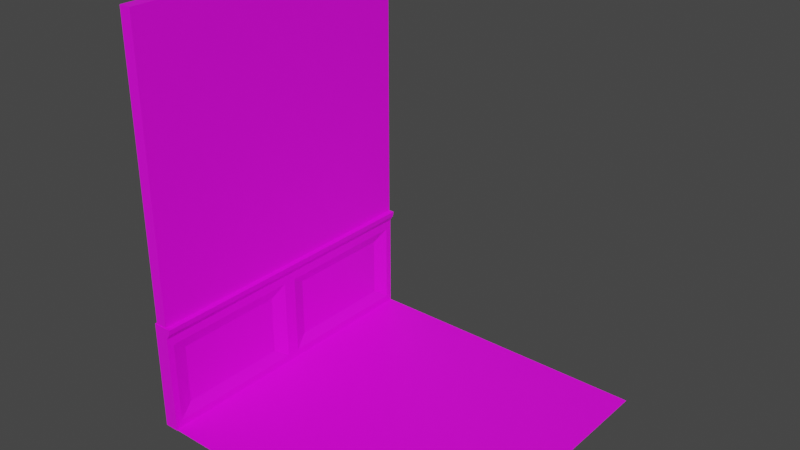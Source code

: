 # Source: wall.blend  (saved by Blender 3.6.13; exported with 4.5.12 LTS)
import bpy
from mathutils import Matrix  # noqa: F401  (used for matrix-valued properties, if any)

bpy.ops.wm.read_factory_settings(use_empty=True)
scene = bpy.context.scene
scene.name = 'Scene'

# ---- collections
col_collection = bpy.data.collections.new('Collection'); scene.collection.children.link(col_collection)

# ---- images (referenced by path relative to the original .blend; pixels are not part of the script)
import os
ASSET_DIR = os.environ.get("B2B_ASSET_DIR", "")  # directory of the original .blend (textures are referenced by path, not embedded)
HERE = os.path.dirname(os.path.abspath(__file__))  # packed textures are extracted next to this script under _unpacked/

def load_image(name, relpath, width, height, colorspace="sRGB"):
    """Load a texture the original file referenced (path relative to the .blend, or extracted next to this script)."""
    p = next((c for c in (os.path.join(HERE, relpath), os.path.join(ASSET_DIR, relpath)) if relpath and os.path.exists(c)), "")
    if p:
        img = bpy.data.images.load(p, check_existing=True)
        img.name = name
    else:  # same state as the original file: an image datablock whose file is absent (Cycles renders it pink)
        img = bpy.data.images.new(name, width, height)
        img.source = "FILE"
        img.filepath = "//" + (relpath or name)
    img.colorspace_settings.name = colorspace
    return img
img_floorbaked = load_image('FloorBaked', 'FloorBaked.png', 1024, 1024, 'sRGB')
img_woodcleantexture_jpeg_001 = load_image('woodCleanTexture.jpeg.001', 'woodCleanTexture.jpeg', 1024, 1024, 'sRGB')
img_bakedwall2 = load_image('BakedWall2', 'BakedWall2.png', 1024, 1024, 'sRGB')

# ---- materials (node trees are filled in below, after node groups)
mat_woodbaked = bpy.data.materials.new('woodBaked')
mat_wood2 = bpy.data.materials.new('wood2')
mat_wallbaked = bpy.data.materials.new('wallBaked')

# ---- material node trees
mat_woodbaked.use_nodes = True; mat_woodbaked.node_tree.nodes.clear()
_N = mat_woodbaked.node_tree.nodes; _L = mat_woodbaked.node_tree.links
n0 = _N.new('ShaderNodeOutputMaterial'); n0.name = 'Material Output'; n0.location = (300, 300)
n1 = _N.new('ShaderNodeTexCoord'); n1.name = 'Texture Coordinate'; n1.location = (-948, 155)
n2 = _N.new('ShaderNodeBsdfPrincipled'); n2.name = 'Principled BSDF'; n2.location = (-32, 334)
n2.distribution = 'GGX'
n2.subsurface_method = 'RANDOM_WALK_SKIN'
n2.inputs[3].default_value = 1.45
n2.inputs[27].default_value = (0.0, 0.0, 0.0, 1.0)
n2.inputs[28].default_value = 1.0
n3 = _N.new('ShaderNodeTexImage'); n3.name = 'Image Texture.001'; n3.location = (-440, 247)
n3.image = img_floorbaked
n4 = _N.new('ShaderNodeMapping'); n4.name = 'Mapping'; n4.location = (-694, 260)
n4.vector_type = 'TEXTURE'
_L.new(n2.outputs[0], n0.inputs[0])
_L.new(n1.outputs[2], n4.inputs[0])
_L.new(n3.outputs[0], n2.inputs[0])
_L.new(n4.outputs[0], n3.inputs[0])
n0.is_active_output = True
mat_wood2.use_nodes = True; mat_wood2.node_tree.nodes.clear()
_N = mat_wood2.node_tree.nodes; _L = mat_wood2.node_tree.links
n0 = _N.new('ShaderNodeBsdfPrincipled'); n0.name = 'Principled BSDF'; n0.location = (198, 300)
n0.distribution = 'GGX'
n0.subsurface_method = 'RANDOM_WALK_SKIN'
n0.inputs[3].default_value = 1.45
n0.inputs[27].default_value = (0.0, 0.0, 0.0, 1.0)
n0.inputs[28].default_value = 1.0
n1 = _N.new('ShaderNodeOutputMaterial'); n1.name = 'Material Output'; n1.location = (488, 300)
n2 = _N.new('ShaderNodeTexCoord'); n2.name = 'Texture Coordinate'; n2.location = (-997, 149)
n3 = _N.new('ShaderNodeMapping'); n3.name = 'Mapping'; n3.location = (-799, 172)
n3.vector_type = 'TEXTURE'
n3.inputs[1].default_value = (0.0, 2.3, 0.0)
n4 = _N.new('ShaderNodeTexImage'); n4.name = 'Image Texture'; n4.location = (-463, 225)
n4.image = img_woodcleantexture_jpeg_001
n4.projection = 'BOX'
n5 = _N.new('ShaderNodeValToRGB'); n5.name = 'Color Ramp'; n5.location = (-152, 47)
while len(n5.color_ramp.elements) > 1: n5.color_ramp.elements.remove(n5.color_ramp.elements[-1])
n5.color_ramp.elements[0].position = 0.4251; n5.color_ramp.elements[0].color = (0.0, 0.0, 0.0, 1.0)
_e = n5.color_ramp.elements.new(1.0); _e.color = (1.0, 1.0, 1.0, 1.0)
_L.new(n0.outputs[0], n1.inputs[0])
_L.new(n2.outputs[0], n3.inputs[0])
_L.new(n3.outputs[0], n4.inputs[0])
_L.new(n4.outputs[0], n0.inputs[0])
n1.is_active_output = True
mat_wallbaked.use_nodes = True; mat_wallbaked.node_tree.nodes.clear()
_N = mat_wallbaked.node_tree.nodes; _L = mat_wallbaked.node_tree.links
n0 = _N.new('ShaderNodeOutputMaterial'); n0.name = 'Material Output'; n0.location = (300, 300)
n1 = _N.new('ShaderNodeBsdfPrincipled'); n1.name = 'Principled BSDF'; n1.location = (-110, 342)
n1.distribution = 'GGX'
n1.subsurface_method = 'RANDOM_WALK_SKIN'
n1.inputs[2].default_value = 0.5035
n1.inputs[3].default_value = 1.45
n1.inputs[27].default_value = (0.0, 0.0, 0.0, 1.0)
n1.inputs[28].default_value = 1.0
n2 = _N.new('ShaderNodeMapping'); n2.name = 'Mapping'; n2.location = (-653, 212)
n2.vector_type = 'TEXTURE'
n3 = _N.new('ShaderNodeTexImage'); n3.name = 'Image Texture.001'; n3.location = (-408, 240)
n3.width = 235
n3.image = img_bakedwall2
n3.interpolation = 'Closest'
n4 = _N.new('ShaderNodeTexCoord'); n4.name = 'Texture Coordinate'; n4.location = (-899, 173)
_L.new(n1.outputs[0], n0.inputs[0])
_L.new(n2.outputs[0], n3.inputs[0])
_L.new(n3.outputs[0], n1.inputs[0])
_L.new(n4.outputs[2], n2.inputs[0])
n0.is_active_output = True

# ---- world
world_world = bpy.data.worlds.new('World'); scene.world = world_world
world_world.use_nodes = True; world_world.node_tree.nodes.clear()
_N = world_world.node_tree.nodes; _L = world_world.node_tree.links
n0 = _N.new('ShaderNodeOutputWorld'); n0.name = 'World Output'; n0.location = (300, 300)
n1 = _N.new('ShaderNodeBackground'); n1.name = 'Background'; n1.location = (10, 300)
n1.inputs[0].default_value = (0.05088, 0.05088, 0.05088, 1.0)
_L.new(n1.outputs[0], n0.inputs[0])
n0.is_active_output = True
world_world.color = (0.05088, 0.05088, 0.05088)
world_world.use_sun_shadow = False
world_world.sun_shadow_jitter_overblur = 0.0

# ---- meshes
me_plane = bpy.data.meshes.new('Plane')
me_plane.from_pydata([(-1.0, -1.0, 0.0), (1.0, -1.0, 0.0), (-1.0, 1.0, 0.0), (1.0, 1.0, 0.0)], [], [(0, 1, 3, 2)])
_uv = me_plane.uv_layers.new(name='UVMap')
_uv.uv.foreach_set('vector', [0.9999, 0.9999, 0.0001001, 0.9999, 9.995e-05, 0.0001002, 0.9999, 0.0001])
me_plane.materials.append(mat_woodbaked)
me_plane.update()
me_cube_001 = bpy.data.meshes.new('Cube.001')
me_cube_001.from_pydata([(-1.0, -1.0, -1.0), (-1.0, -1.0, 1.0), (-1.0, 1.0, -1.0), (-1.0, 1.0, 1.0), (0.4793, -0.8564, -0.6428), (1.651, -1.0, 1.0), (0.3671, 0.8573, -0.6459), (1.651, 1.0, 1.0), (-1.0, -1.0, 0.7964), (-1.0, 1.0, 0.7964), (0.3671, 0.8573, 0.4423), (0.4793, -0.8564, 0.4392), (-1.0, -1.0, 0.8982), (-1.0, 1.0, 0.8982), (1.491, 1.0, 0.8982), (1.491, -1.0, 0.8982), (-1.0, 0.0, -1.0), (-1.0, 0.0, 1.0), (0.4793, -0.1436, -0.6428), (1.651, 0.0, 1.0), (0.4793, -0.1436, 0.4392), (-1.0, 0.0, 0.7964), (1.491, 0.0, 0.8982), (-1.0, 0.0, 0.8982), (1.0, -1.0, 0.7964), (1.0, -1.0, -1.0), (0.3671, 0.1427, 0.4423), (0.3671, 0.1427, -0.6459), (1.0, -0.9568, 0.6464), (1.0, -0.9568, -0.85), (1.0, -0.04319, 0.6464), (1.0, -0.04319, -0.85), (1.0, 1.0, 0.7964), (1.0, 1.0, -1.0), (1.0, 0.0, -1.0), (1.0, 0.0, 0.7964), (1.0, 0.9562, 0.6413), (1.0, 0.9562, -0.8448), (1.0, 0.04382, -0.8448), (1.0, 0.04382, 0.6413)], [], [(23, 17, 3, 13), (13, 3, 7, 14), (22, 19, 5, 15), (15, 5, 1, 12), (16, 34, 25, 0), (19, 17, 1, 5), (25, 24, 8, 0), (18, 20, 11, 4), (2, 9, 32, 33), (16, 21, 9, 2), (24, 15, 12, 8), (35, 22, 15, 24), (9, 13, 14, 32), (21, 23, 13, 9), (8, 12, 23, 21), (32, 14, 22, 35), (0, 8, 21, 16), (6, 10, 26, 27), (7, 3, 17, 19), (2, 33, 34, 16), (14, 7, 19, 22), (12, 1, 17, 23), (29, 28, 24, 25), (28, 30, 35, 24), (31, 29, 25, 34), (30, 31, 34, 35), (4, 11, 28, 29), (11, 20, 30, 28), (18, 4, 29, 31), (20, 18, 31, 30), (36, 37, 33, 32), (37, 38, 34, 33), (39, 36, 32, 35), (38, 39, 35, 34), (10, 6, 37, 36), (6, 27, 38, 37), (26, 10, 36, 39), (27, 26, 39, 38)])
_uv = me_cube_001.uv_layers.new(name='UVMap')
_uv.uv.foreach_set('vector', [0.6123, 0.125, 0.625, 0.125, 0.625, 0.25, 0.6123, 0.25, 0.6123, 0.25, 0.625, 0.25, 0.625, 0.5, 0.6123, 0.5, 0.6123, 0.625, 0.625, 0.625, 0.625, 0.75, 0.6123, 0.75, 0.6123, 0.75, 0.625, 0.75, 0.625, 1.0, 0.6123, 1.0, 0.125, 0.625, 0.375, 0.625, 0.375, 0.75, 0.125, 0.75, 0.625, 0.625, 0.875, 0.625, 0.875, 0.75, 0.625, 0.75, 0.375, 0.75, 0.5996, 0.75, 0.5996, 1.0, 0.375, 1.0, 0.41, 0.6564, 0.5645, 0.6564, 0.5645, 0.7186, 0.41, 0.7186, 0.375, 0.25, 0.5996, 0.25, 0.5996, 0.5, 0.375, 0.5, 0.375, 0.125, 0.5996, 0.125, 0.5996, 0.25, 0.375, 0.25, 0.5996, 0.75, 0.6123, 0.75, 0.6123, 1.0, 0.5996, 1.0, 0.5996, 0.625, 0.6123, 0.625, 0.6123, 0.75, 0.5996, 0.75, 0.5996, 0.25, 0.6123, 0.25, 0.6123, 0.5, 0.5996, 0.5, 0.5996, 0.125, 0.6123, 0.125, 0.6123, 0.25, 0.5996, 0.25, 0.5996, 0.0, 0.6123, 0.0, 0.6123, 0.125, 0.5996, 0.125, 0.5996, 0.5, 0.6123, 0.5, 0.6123, 0.625, 0.5996, 0.625, 0.375, 0.0, 0.5996, 0.0, 0.5996, 0.125, 0.375, 0.125, 0.4153, 0.5354, 0.5592, 0.5354, 0.5592, 0.5896, 0.4153, 0.5896, 0.625, 0.5, 0.875, 0.5, 0.875, 0.625, 0.625, 0.625, 0.125, 0.5, 0.375, 0.5, 0.375, 0.625, 0.125, 0.625, 0.6123, 0.5, 0.625, 0.5, 0.625, 0.625, 0.6123, 0.625, 0.6123, 0.0, 0.625, 0.0, 0.625, 0.125, 0.6123, 0.125, 0.3955, 0.7295, 0.5791, 0.7295, 0.5996, 0.75, 0.375, 0.75, 0.5791, 0.7295, 0.5791, 0.6455, 0.5996, 0.625, 0.5996, 0.75, 0.3955, 0.6455, 0.3955, 0.7295, 0.375, 0.75, 0.375, 0.625, 0.5791, 0.6455, 0.3955, 0.6455, 0.375, 0.625, 0.5996, 0.625, 0.41, 0.7186, 0.5645, 0.7186, 0.5791, 0.7295, 0.3955, 0.7295, 0.5645, 0.7186, 0.5645, 0.6564, 0.5791, 0.6455, 0.5791, 0.7295, 0.41, 0.6564, 0.41, 0.7186, 0.3955, 0.7295, 0.3955, 0.6455, 0.5645, 0.6564, 0.41, 0.6564, 0.3955, 0.6455, 0.5791, 0.6455, 0.5774, 0.5221, 0.3971, 0.5221, 0.375, 0.5, 0.5996, 0.5, 0.3971, 0.5221, 0.3971, 0.6029, 0.375, 0.625, 0.375, 0.5, 0.5774, 0.6029, 0.5774, 0.5221, 0.5996, 0.5, 0.5996, 0.625, 0.3971, 0.6029, 0.5774, 0.6029, 0.5996, 0.625, 0.375, 0.625, 0.5592, 0.5354, 0.4153, 0.5354, 0.3971, 0.5221, 0.5774, 0.5221, 0.4153, 0.5354, 0.4153, 0.5896, 0.3971, 0.6029, 0.3971, 0.5221, 0.5592, 0.5896, 0.5592, 0.5354, 0.5774, 0.5221, 0.5774, 0.6029, 0.4153, 0.5896, 0.5592, 0.5896, 0.5774, 0.6029, 0.3971, 0.6029])
me_cube_001.materials.append(mat_wood2)
me_cube_001.update()
me_cube_002 = bpy.data.meshes.new('Cube.002')
me_cube_002.from_pydata([(-1.0, -1.0, -1.0), (-1.0, -1.0, 1.0), (-1.0, 1.0, -1.0), (-1.0, 1.0, 1.0), (1.0, -1.0, -1.0), (1.0, -1.0, 1.0), (1.0, 1.0, -1.0), (1.0, 1.0, 1.0)], [], [(0, 1, 3, 2), (2, 3, 7, 6), (6, 7, 5, 4), (4, 5, 1, 0), (2, 6, 4, 0), (7, 3, 1, 5)])
_uv = me_cube_002.uv_layers.new(name='UVMap')
_uv.uv.foreach_set('vector', [9.798e-05, 0.2001, 0.2001, 9.788e-05, 0.4, 0.2001, 0.2001, 0.4, 0.2001, 0.4, 0.4, 0.2001, 0.6, 0.4, 0.4, 0.6, 0.4, 0.6, 0.6, 0.4, 0.7999, 0.6, 0.6, 0.7999, 0.6, 0.7999, 0.7999, 0.6, 0.9999, 0.7999, 0.7999, 0.9999, 0.2001, 0.7999, 0.4, 0.6, 0.6, 0.7999, 0.4, 0.9999, 0.6, 0.4, 0.7999, 0.2001, 0.9999, 0.4, 0.7999, 0.6])
me_cube_002.materials.append(mat_wallbaked)
me_cube_002.update()

# ---- objects
ob_plane = bpy.data.objects.new('Plane', me_plane)
ob_cube = bpy.data.objects.new('Cube', me_cube_001)
ob_cube_001 = bpy.data.objects.new('Cube.001', me_cube_002)

# ---- transforms, parenting, visibility, modifiers, constraints
ob_plane.location = (0.0, 0.0, 0.0)
ob_plane.scale = (7.822, 7.822, 1.043)
ob_cube.location = (-7.708, 0.0, 2.78)
ob_cube.scale = (0.3723, 7.814, 2.842)
ob_cube_001.location = (-7.677, 0.0, 12.93)
ob_cube_001.scale = (0.3032, 7.785, 7.471)

# ---- collection membership
col_collection.objects.link(ob_plane)
col_collection.objects.link(ob_cube)
col_collection.objects.link(ob_cube_001)

# ---- scene / render settings (as saved in the file)
scene.frame_start = 1; scene.frame_end = 250; scene.frame_set(1)
scene.render.engine = 'CYCLES'
scene.cycles.samples = 10
scene.cycles.sampling_pattern = 'TABULATED_SOBOL'
scene.cycles.bake_type = 'DIFFUSE'
scene.view_settings.view_transform = 'Filmic'
bpy.context.view_layer.update()

# ---- added for rendering (the .blend has no active camera and no usable light): camera, sun
cam_auto = bpy.data.cameras.new('AutoCamera')
cam_auto.lens = 50.0
cam_auto.sensor_width = 36.0
cam_auto.clip_end = 1000.0
ob_auto_camera = bpy.data.objects.new('AutoCamera', cam_auto)
scene.collection.objects.link(ob_auto_camera)
ob_auto_camera.location = (27.8803, -33.6116, 32.578)
ob_auto_camera.rotation_euler = (1.09748, -7.21219e-08, 0.694738)
scene.camera = ob_auto_camera
light_auto_sun = bpy.data.lights.new('AutoSun', 'SUN')
light_auto_sun.energy = 3.0
light_auto_sun.angle = 0.0523599
ob_auto_sun = bpy.data.objects.new('AutoSun', light_auto_sun)
scene.collection.objects.link(ob_auto_sun)
ob_auto_sun.rotation_euler = (0.872665, 0.174533, 0.523599)
bpy.context.view_layer.update()
